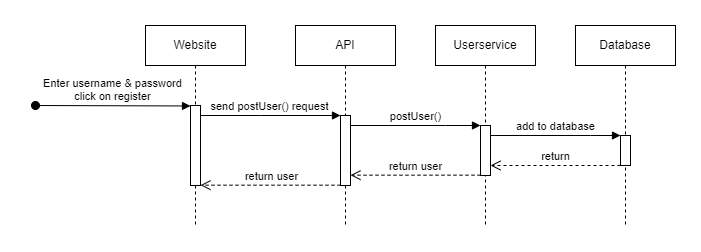

The diagram above was exported from draw.io. Its source (the exported page's mxGraphModel, read from the mxfile embedded in the PNG):
<mxGraphModel dx="934" dy="596" grid="1" gridSize="10" guides="1" tooltips="1" connect="1" arrows="1" fold="1" page="1" pageScale="1" pageWidth="827" pageHeight="1169" math="0" shadow="0">
  <root>
    <mxCell id="0" />
    <mxCell id="1" parent="0" />
    <mxCell id="aM9ryv3xv72pqoxQDRHE-5" value="Website" style="shape=umlLifeline;perimeter=lifelinePerimeter;whiteSpace=wrap;html=1;container=0;dropTarget=0;collapsible=0;recursiveResize=0;outlineConnect=0;portConstraint=eastwest;newEdgeStyle={&quot;edgeStyle&quot;:&quot;elbowEdgeStyle&quot;,&quot;elbow&quot;:&quot;vertical&quot;,&quot;curved&quot;:0,&quot;rounded&quot;:0};" parent="1" vertex="1">
      <mxGeometry x="130" y="40" width="100" height="200" as="geometry" />
    </mxCell>
    <mxCell id="aM9ryv3xv72pqoxQDRHE-6" value="" style="html=1;points=[];perimeter=orthogonalPerimeter;outlineConnect=0;targetShapes=umlLifeline;portConstraint=eastwest;newEdgeStyle={&quot;edgeStyle&quot;:&quot;elbowEdgeStyle&quot;,&quot;elbow&quot;:&quot;vertical&quot;,&quot;curved&quot;:0,&quot;rounded&quot;:0};" parent="aM9ryv3xv72pqoxQDRHE-5" vertex="1">
      <mxGeometry x="45" y="80" width="10" height="80" as="geometry" />
    </mxCell>
    <mxCell id="HbiGew-LV9tUUoYLW_L4-1" value="API" style="shape=umlLifeline;perimeter=lifelinePerimeter;whiteSpace=wrap;html=1;container=0;dropTarget=0;collapsible=0;recursiveResize=0;outlineConnect=0;portConstraint=eastwest;newEdgeStyle={&quot;edgeStyle&quot;:&quot;elbowEdgeStyle&quot;,&quot;elbow&quot;:&quot;vertical&quot;,&quot;curved&quot;:0,&quot;rounded&quot;:0};" vertex="1" parent="1">
      <mxGeometry x="280" y="40" width="100" height="200" as="geometry" />
    </mxCell>
    <mxCell id="HbiGew-LV9tUUoYLW_L4-2" value="" style="html=1;points=[];perimeter=orthogonalPerimeter;outlineConnect=0;targetShapes=umlLifeline;portConstraint=eastwest;newEdgeStyle={&quot;edgeStyle&quot;:&quot;elbowEdgeStyle&quot;,&quot;elbow&quot;:&quot;vertical&quot;,&quot;curved&quot;:0,&quot;rounded&quot;:0};" vertex="1" parent="HbiGew-LV9tUUoYLW_L4-1">
      <mxGeometry x="45" y="90" width="10" height="70" as="geometry" />
    </mxCell>
    <mxCell id="HbiGew-LV9tUUoYLW_L4-3" value="send postUser() request" style="html=1;verticalAlign=bottom;endArrow=block;edgeStyle=elbowEdgeStyle;elbow=vertical;curved=0;rounded=0;" edge="1" parent="1" source="aM9ryv3xv72pqoxQDRHE-6" target="HbiGew-LV9tUUoYLW_L4-2">
      <mxGeometry relative="1" as="geometry">
        <mxPoint x="170" y="130" as="sourcePoint" />
        <Array as="points">
          <mxPoint x="245" y="130" />
        </Array>
        <mxPoint x="320" y="130" as="targetPoint" />
      </mxGeometry>
    </mxCell>
    <mxCell id="HbiGew-LV9tUUoYLW_L4-4" value="Userservice" style="shape=umlLifeline;perimeter=lifelinePerimeter;whiteSpace=wrap;html=1;container=0;dropTarget=0;collapsible=0;recursiveResize=0;outlineConnect=0;portConstraint=eastwest;newEdgeStyle={&quot;edgeStyle&quot;:&quot;elbowEdgeStyle&quot;,&quot;elbow&quot;:&quot;vertical&quot;,&quot;curved&quot;:0,&quot;rounded&quot;:0};" vertex="1" parent="1">
      <mxGeometry x="420" y="40" width="100" height="200" as="geometry" />
    </mxCell>
    <mxCell id="HbiGew-LV9tUUoYLW_L4-5" value="" style="html=1;points=[];perimeter=orthogonalPerimeter;outlineConnect=0;targetShapes=umlLifeline;portConstraint=eastwest;newEdgeStyle={&quot;edgeStyle&quot;:&quot;elbowEdgeStyle&quot;,&quot;elbow&quot;:&quot;vertical&quot;,&quot;curved&quot;:0,&quot;rounded&quot;:0};" vertex="1" parent="HbiGew-LV9tUUoYLW_L4-4">
      <mxGeometry x="45" y="100" width="10" height="50" as="geometry" />
    </mxCell>
    <mxCell id="HbiGew-LV9tUUoYLW_L4-6" value="postUser()" style="html=1;verticalAlign=bottom;endArrow=block;edgeStyle=elbowEdgeStyle;elbow=vertical;curved=0;rounded=0;" edge="1" parent="1" source="HbiGew-LV9tUUoYLW_L4-2" target="HbiGew-LV9tUUoYLW_L4-5">
      <mxGeometry relative="1" as="geometry">
        <mxPoint x="340" y="140" as="sourcePoint" />
        <Array as="points">
          <mxPoint x="430" y="140" />
        </Array>
        <mxPoint x="460" y="140" as="targetPoint" />
      </mxGeometry>
    </mxCell>
    <mxCell id="HbiGew-LV9tUUoYLW_L4-7" value="Database" style="shape=umlLifeline;perimeter=lifelinePerimeter;whiteSpace=wrap;html=1;container=0;dropTarget=0;collapsible=0;recursiveResize=0;outlineConnect=0;portConstraint=eastwest;newEdgeStyle={&quot;edgeStyle&quot;:&quot;elbowEdgeStyle&quot;,&quot;elbow&quot;:&quot;vertical&quot;,&quot;curved&quot;:0,&quot;rounded&quot;:0};" vertex="1" parent="1">
      <mxGeometry x="560" y="40" width="100" height="200" as="geometry" />
    </mxCell>
    <mxCell id="HbiGew-LV9tUUoYLW_L4-8" value="" style="html=1;points=[];perimeter=orthogonalPerimeter;outlineConnect=0;targetShapes=umlLifeline;portConstraint=eastwest;newEdgeStyle={&quot;edgeStyle&quot;:&quot;elbowEdgeStyle&quot;,&quot;elbow&quot;:&quot;vertical&quot;,&quot;curved&quot;:0,&quot;rounded&quot;:0};" vertex="1" parent="HbiGew-LV9tUUoYLW_L4-7">
      <mxGeometry x="45" y="110" width="10" height="30" as="geometry" />
    </mxCell>
    <mxCell id="HbiGew-LV9tUUoYLW_L4-9" value="add to database" style="html=1;verticalAlign=bottom;endArrow=block;edgeStyle=elbowEdgeStyle;elbow=vertical;curved=0;rounded=0;" edge="1" parent="1" source="HbiGew-LV9tUUoYLW_L4-5" target="HbiGew-LV9tUUoYLW_L4-8">
      <mxGeometry relative="1" as="geometry">
        <mxPoint x="480" y="150" as="sourcePoint" />
        <Array as="points">
          <mxPoint x="575" y="150" />
        </Array>
        <mxPoint x="610" y="150" as="targetPoint" />
      </mxGeometry>
    </mxCell>
    <mxCell id="aM9ryv3xv72pqoxQDRHE-3" value="&lt;div&gt;Enter username &amp;amp; password&lt;/div&gt;&lt;div&gt;&lt;span data-darkreader-inline-color=&quot;&quot; data-darkreader-inline-bgcolor=&quot;&quot; style=&quot;background-color: rgb(255, 255, 255); color: rgb(0, 0, 0); --darkreader-inline-bgcolor: #1d1f20; --darkreader-inline-color: #e3e1de;&quot;&gt;click on register&lt;/span&gt;&lt;/div&gt;" style="html=1;verticalAlign=bottom;startArrow=oval;endArrow=block;startSize=8;edgeStyle=elbowEdgeStyle;elbow=vertical;curved=0;rounded=0;" parent="1" target="aM9ryv3xv72pqoxQDRHE-6" edge="1">
      <mxGeometry relative="1" as="geometry">
        <mxPoint x="20" y="120" as="sourcePoint" />
        <mxPoint x="145" y="120.06" as="targetPoint" />
      </mxGeometry>
    </mxCell>
    <mxCell id="HbiGew-LV9tUUoYLW_L4-13" value="return" style="html=1;verticalAlign=bottom;endArrow=open;dashed=1;endSize=8;curved=0;rounded=0;" edge="1" parent="1" source="HbiGew-LV9tUUoYLW_L4-8" target="HbiGew-LV9tUUoYLW_L4-5">
      <mxGeometry relative="1" as="geometry">
        <mxPoint x="580" y="200" as="sourcePoint" />
        <mxPoint x="460" y="200" as="targetPoint" />
        <Array as="points">
          <mxPoint x="540" y="180" />
        </Array>
      </mxGeometry>
    </mxCell>
    <mxCell id="HbiGew-LV9tUUoYLW_L4-15" value="return user" style="html=1;verticalAlign=bottom;endArrow=open;dashed=1;endSize=8;curved=0;rounded=0;" edge="1" parent="1" source="HbiGew-LV9tUUoYLW_L4-5" target="HbiGew-LV9tUUoYLW_L4-2">
      <mxGeometry relative="1" as="geometry">
        <mxPoint x="460" y="189.68" as="sourcePoint" />
        <mxPoint x="340" y="190" as="targetPoint" />
        <Array as="points">
          <mxPoint x="395" y="189.68" />
        </Array>
      </mxGeometry>
    </mxCell>
    <mxCell id="HbiGew-LV9tUUoYLW_L4-16" value="return user" style="html=1;verticalAlign=bottom;endArrow=open;dashed=1;endSize=8;curved=0;rounded=0;" edge="1" parent="1" source="HbiGew-LV9tUUoYLW_L4-2" target="aM9ryv3xv72pqoxQDRHE-6">
      <mxGeometry relative="1" as="geometry">
        <mxPoint x="320" y="200" as="sourcePoint" />
        <mxPoint x="190" y="200" as="targetPoint" />
        <Array as="points">
          <mxPoint x="250" y="199.68" />
        </Array>
      </mxGeometry>
    </mxCell>
  </root>
</mxGraphModel>